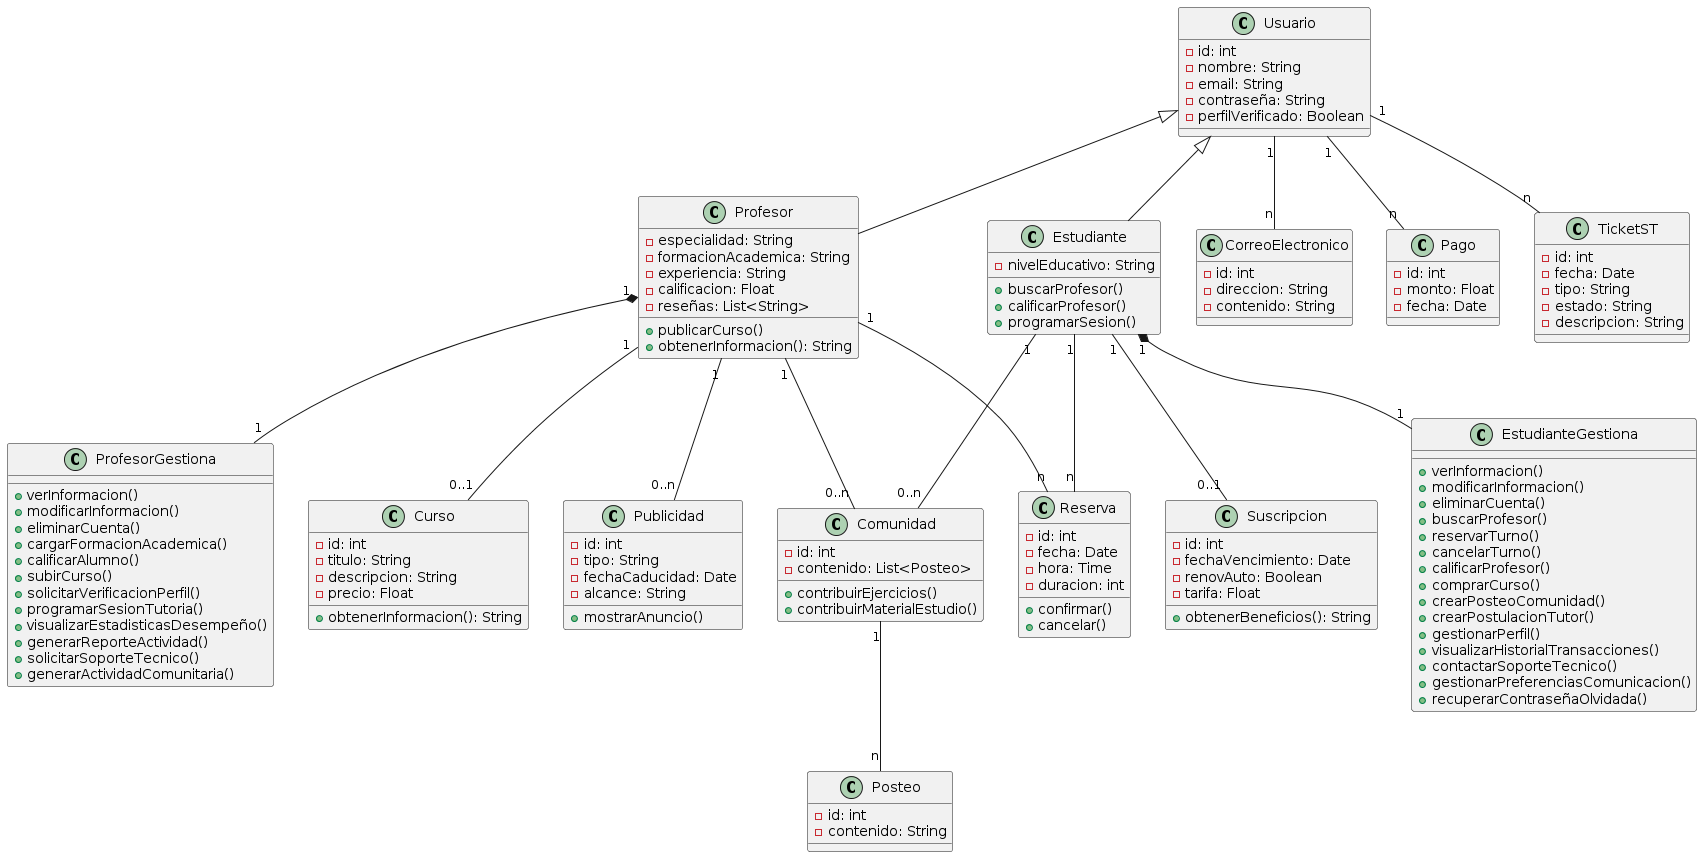

The diagram above was rendered by PlantUML. Its source (embedded in the PNG):
@startuml
class Usuario {
    - id: int
    - nombre: String
    - email: String
    - contraseña: String
    - perfilVerificado: Boolean
}

class Profesor extends Usuario {
    - especialidad: String
    - formacionAcademica: String
    - experiencia: String
    - calificacion: Float
    - reseñas: List<String>
    + publicarCurso()
    + obtenerInformacion(): String
}

class Estudiante extends Usuario {
    - nivelEducativo: String
    + buscarProfesor()
    + calificarProfesor()
    + programarSesion()
}

class EstudianteGestiona {
    + verInformacion()
    + modificarInformacion()
    + eliminarCuenta()
    + buscarProfesor()
    + reservarTurno()
    + cancelarTurno()
    + calificarProfesor()
    + comprarCurso()
    + crearPosteoComunidad()
    + crearPostulacionTutor()
    + gestionarPerfil()
    + visualizarHistorialTransacciones()
    + contactarSoporteTecnico()
    + gestionarPreferenciasComunicacion()
    + recuperarContraseñaOlvidada()
}

class ProfesorGestiona {
    + verInformacion()
    + modificarInformacion()
    + eliminarCuenta()
    + cargarFormacionAcademica()
    + calificarAlumno()
    + subirCurso()
    + solicitarVerificacionPerfil()
    + programarSesionTutoria()
    + visualizarEstadisticasDesempeño()
    + generarReporteActividad()
    + solicitarSoporteTecnico()
    + generarActividadComunitaria()
}

class Curso {
    -id: int
    - titulo: String
    - descripcion: String
    - precio: Float
    + obtenerInformacion(): String
}

class Reserva {
    - id: int
    - fecha: Date
    - hora: Time
    - duracion: int
    + confirmar()
    + cancelar()
}

class Posteo {
    - id: int
    - contenido: String
}

class Comunidad {
    -id: int
    -contenido: List<Posteo>
    + contribuirEjercicios()
    + contribuirMaterialEstudio()
}

class CorreoElectronico {
    - id: int
    - direccion: String
    - contenido: String
}

class Pago{

    -id: int
    -monto: Float
    -fecha: Date

}

class TicketST{

    -id: int
    -fecha: Date
    -tipo: String
    -estado: String
    -descripcion: String
}

class Publicidad {
    - id: int
    - tipo: String
    - fechaCaducidad: Date
    - alcance: String
    + mostrarAnuncio()
}

class Suscripcion {
    -id: int
    -fechaVencimiento: Date
    -renovAuto: Boolean
    - tarifa: Float
    + obtenerBeneficios(): String
}

Profesor "1" *-- "1" ProfesorGestiona
Profesor "1" -- "0..1" Curso
Profesor "1" -- "n" Reserva
Profesor "1" -- "0..n" Publicidad
Profesor "1" -- "0..n" Comunidad
Estudiante "1" *-- "1" EstudianteGestiona
Estudiante "1" -- "n" Reserva
Estudiante "1" -- "0..n" Comunidad
Estudiante "1" -- "0..1" Suscripcion
Usuario "1" -- "n" CorreoElectronico
Usuario "1" -- "n" Pago
Usuario "1" -- "n" TicketST
Comunidad "1" -- "n" Posteo
@enduml